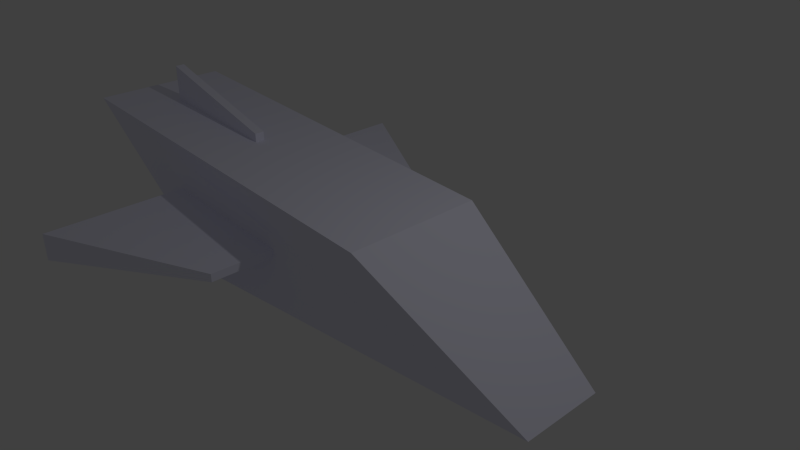 # Source: ship.blend  (saved by Blender 2.71.0; exported with 4.5.12 LTS)
import bpy
from mathutils import Matrix  # noqa: F401  (used for matrix-valued properties, if any)

bpy.ops.wm.read_factory_settings(use_empty=True)
scene = bpy.context.scene
scene.name = 'Scene'

# ---- collections
col_collection_1 = bpy.data.collections.new('Collection 1'); scene.collection.children.link(col_collection_1)

# ---- materials (node trees are filled in below, after node groups)
mat_material = bpy.data.materials.new('Material')
mat_material.alpha_threshold = 0.0
mat_material.use_transparent_shadow = False
mat_material.diffuse_color = (0.855, 0.855, 1.0, 1.0)
mat_material.roughness = 0.5
mat_material.line_color = (0.0, 0.0, 0.0, 1.0)

# ---- material node trees

# ---- world
world_world = bpy.data.worlds.new('World'); scene.world = world_world
world_world.color = (0.05088, 0.05088, 0.05088)
world_world.use_sun_shadow = False
world_world.sun_shadow_jitter_overblur = 0.0
world_world.cycles.sampling_method = 'MANUAL'
world_world.cycles.sample_map_resolution = 256

# ---- cameras
cam_camera = bpy.data.cameras.new('Camera')
cam_camera.clip_end = 100.0
cam_camera.lens = 35.0
cam_camera.sensor_width = 32.0
cam_camera.sensor_height = 18.0
cam_camera.ortho_scale = 7.314
cam_camera.dof.focus_distance = 0.0
cam_camera.dof.aperture_fstop = 128.0

# ---- lights
light_lamp = bpy.data.lights.new('Lamp', 'POINT')
light_lamp.transmission_factor = 0.0
light_lamp.cutoff_distance = 30.0
light_lamp.energy = 100.0
light_lamp.shadow_buffer_clip_start = 1.001
light_lamp.shadow_soft_size = 0.1
light_lamp.shadow_maximum_resolution = 0.006
light_lamp.use_absolute_resolution = True
light_lamp.cycles.use_multiple_importance_sampling = False

# ---- meshes
me_cube = bpy.data.meshes.new('Cube')
me_cube.from_pydata([(3.298, 0.6243, -1.0), (3.298, -0.5784, -1.0), (-2.106, -1.0, -1.0), (-2.106, 1.0, -1.0), (1.0, 1.0, 0.5363), (1.0, -1.0, 0.5363), (-4.811, -1.0, 1.0), (-4.811, 1.0, 1.0), (-2.829, -2.982, -0.2936), (-2.829, 2.944, -0.2936), (-0.8291, 1.938, -0.2936), (-0.8291, -1.756, -0.2936), (-2.829, -2.982, 0.09333), (-2.829, 2.944, 0.09333), (-0.8291, 1.938, -0.177), (-0.8291, -1.756, -0.177), (-4.071, -0.1133, 0.7084), (-4.071, 0.02477, 0.7084), (-2.071, 0.02477, 0.7084), (-2.071, -0.1133, 0.7084), (-4.071, -0.1133, 1.467), (-4.071, 0.02477, 1.467), (-2.071, 0.02477, 0.9058), (-2.071, -0.1133, 0.9058)], [], [(0, 1, 2, 3), (4, 7, 6, 5), (0, 4, 5, 1), (1, 5, 6, 2), (2, 6, 7, 3), (4, 0, 3, 7), (12, 13, 9, 8), (13, 14, 10, 9), (14, 15, 11, 10), (15, 12, 8, 11), (8, 9, 10, 11), (15, 14, 13, 12), (20, 21, 17, 16), (21, 22, 18, 17), (22, 23, 19, 18), (23, 20, 16, 19), (16, 17, 18, 19), (23, 22, 21, 20)])
me_cube.materials.append(mat_material)
me_cube.use_remesh_preserve_volume = False
me_cube.use_remesh_preserve_attributes = False
me_cube.use_mirror_vertex_groups = False
me_cube.update()

# ---- objects
ob_cube = bpy.data.objects.new('Cube', me_cube)
ob_lamp = bpy.data.objects.new('Lamp', light_lamp)
ob_camera = bpy.data.objects.new('Camera', cam_camera)

# ---- transforms, parenting, visibility, modifiers, constraints
ob_cube.location = (-0.2048, -0.02753, 0.17)
ob_cube.lock_rotations_4d = False
ob_cube.empty_display_type = 'ARROWS'
ob_cube.lineart.crease_threshold = 0.0
ob_lamp.location = (4.076, 1.005, 5.904)
ob_lamp.rotation_euler = (0.6503, 0.05522, 1.866)
ob_lamp.lock_rotations_4d = False
ob_lamp.empty_display_type = 'ARROWS'
ob_lamp.color = (0.0, 0.0, 0.0, 0.0)
ob_lamp.lineart.crease_threshold = 0.0
ob_camera.location = (7.481, -6.508, 5.344)
ob_camera.rotation_euler = (1.109, 0.01082, 0.8149)
ob_camera.lock_rotations_4d = False
ob_camera.empty_display_type = 'ARROWS'
ob_camera.color = (0.0, 0.0, 0.0, 0.0)
ob_camera.display_type = 'WIRE'
ob_camera.lineart.crease_threshold = 0.0

# ---- collection membership
col_collection_1.objects.link(ob_cube)
col_collection_1.objects.link(ob_lamp)
col_collection_1.objects.link(ob_camera)

# ---- scene / render settings (as saved in the file)
scene.camera = ob_camera
scene.frame_start = 1; scene.frame_end = 250; scene.frame_set(2)
scene.render.engine = 'BLENDER_EEVEE_NEXT'
scene.render.resolution_percentage = 50
scene.render.dither_intensity = 0.0
scene.cycles.use_denoising = False
scene.cycles.samples = 10
scene.cycles.sampling_pattern = 'TABULATED_SOBOL'
scene.cycles.light_sampling_threshold = 0.0
scene.cycles.use_adaptive_sampling = False
scene.cycles.use_light_tree = False
scene.cycles.blur_glossy = 0.0
scene.cycles.volume_bounces = 1
scene.cycles.pixel_filter_type = 'GAUSSIAN'
scene.cycles.sample_clamp_indirect = 0.0
scene.view_settings.view_transform = 'Standard'
bpy.context.view_layer.update()
